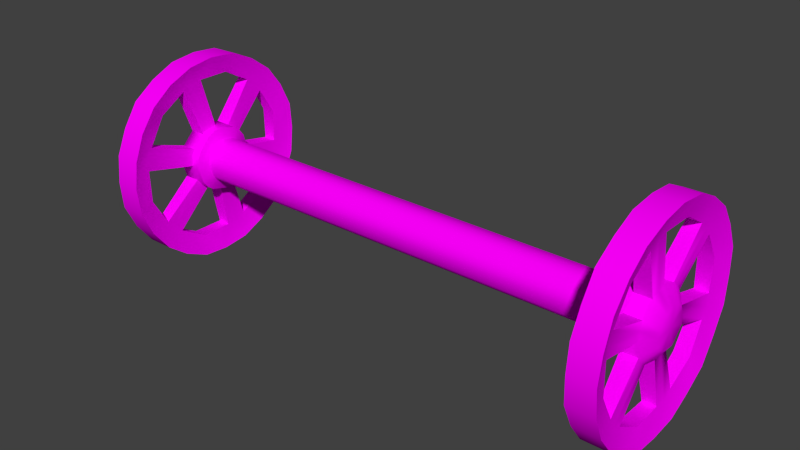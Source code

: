 # Source: Ruota1.blend  (saved by Blender 2.78.0; exported with 4.5.12 LTS)
import bpy
from mathutils import Matrix  # noqa: F401  (used for matrix-valued properties, if any)

bpy.ops.wm.read_factory_settings(use_empty=True)
scene = bpy.context.scene
scene.name = 'Scene'

# ---- collections
col_collection_1 = bpy.data.collections.new('Collection 1'); scene.collection.children.link(col_collection_1)

# ---- images (referenced by path relative to the original .blend; pixels are not part of the script)
import os
ASSET_DIR = os.environ.get("B2B_ASSET_DIR", "")  # directory of the original .blend (textures are referenced by path, not embedded)
HERE = os.path.dirname(os.path.abspath(__file__))  # packed textures are extracted next to this script under _unpacked/

def load_image(name, relpath, width, height, colorspace="sRGB"):
    """Load a texture the original file referenced (path relative to the .blend, or extracted next to this script)."""
    p = next((c for c in (os.path.join(HERE, relpath), os.path.join(ASSET_DIR, relpath)) if relpath and os.path.exists(c)), "")
    if p:
        img = bpy.data.images.load(p, check_existing=True)
        img.name = name
    else:  # same state as the original file: an image datablock whose file is absent (Cycles renders it pink)
        img = bpy.data.images.new(name, width, height)
        img.source = "FILE"
        img.filepath = "//" + (relpath or name)
    img.colorspace_settings.name = colorspace
    return img
img_vagoncino_txt_png_002 = load_image('Vagoncino_TXT.png.002', 'Vagoncino_TXT.png', 1024, 1024, 'sRGB')

# ---- materials (node trees are filled in below, after node groups)
mat_material_vagoncino = bpy.data.materials.new('Material_Vagoncino')
mat_material_vagoncino.alpha_threshold = 0.0
mat_material_vagoncino.roughness = 0.5

# ---- node groups
ng_auto_smooth = bpy.data.node_groups.new('Auto Smooth', 'GeometryNodeTree')
_s = ng_auto_smooth.interface.new_socket(name='Geometry', in_out='OUTPUT', socket_type='NodeSocketGeometry')
_s = ng_auto_smooth.interface.new_socket(name='Geometry', in_out='INPUT', socket_type='NodeSocketGeometry')
_s = ng_auto_smooth.interface.new_socket(name='Angle', in_out='INPUT', socket_type='NodeSocketFloat')
_s.subtype = 'ANGLE'
_s.min_value = 0.0
_s.max_value = 3.142
ng_auto_smooth.is_modifier = True
_N = ng_auto_smooth.nodes; _L = ng_auto_smooth.links
n0 = _N.new('NodeGroupOutput'); n0.name = 'Group Output'; n0.location = (480, -100)
n1 = _N.new('NodeGroupInput'); n1.name = 'Group Input'; n1.location = (-420, -300)
n2 = _N.new('NodeGroupInput'); n2.name = 'Group Input.001'; n2.location = (-60, -100)
n3 = _N.new('GeometryNodeSetShadeSmooth'); n3.name = 'Set Shade Smooth'; n3.location = (120, -100)
n3.domain = 'EDGE'
n4 = _N.new('GeometryNodeSetShadeSmooth'); n4.name = 'Set Shade Smooth.001'; n4.location = (300, -100)
n5 = _N.new('GeometryNodeInputMeshEdgeAngle'); n5.name = 'Edge Angle'; n5.location = (-420, -220)
n6 = _N.new('GeometryNodeInputEdgeSmooth'); n6.name = 'Is Edge Smooth'; n6.location = (-60, -160)
n7 = _N.new('GeometryNodeInputShadeSmooth'); n7.name = 'Is Face Smooth'; n7.location = (-240, -340)
n8 = _N.new('FunctionNodeBooleanMath'); n8.name = 'Boolean Math'; n8.location = (-60, -220)
n9 = _N.new('FunctionNodeCompare'); n9.name = 'Compare'; n9.location = (-240, -180)
n9.operation = 'LESS_EQUAL'
_L.new(n5.outputs[0], n9.inputs[0])
_L.new(n4.outputs[0], n0.inputs[0])
_L.new(n1.outputs[1], n9.inputs[1])
_L.new(n9.outputs[0], n8.inputs[0])
_L.new(n7.outputs[0], n8.inputs[1])
_L.new(n2.outputs[0], n3.inputs[0])
_L.new(n6.outputs[0], n3.inputs[1])
_L.new(n3.outputs[0], n4.inputs[0])
_L.new(n8.outputs[0], n3.inputs[2])
n0.is_active_output = True

# ---- material node trees
mat_material_vagoncino.use_nodes = True; mat_material_vagoncino.node_tree.nodes.clear()
_N = mat_material_vagoncino.node_tree.nodes; _L = mat_material_vagoncino.node_tree.links
n0 = _N.new('ShaderNodeOutputMaterial'); n0.name = 'Material Output'; n0.location = (300, 300)
n1 = _N.new('ShaderNodeBsdfDiffuse'); n1.name = 'Diffuse BSDF'; n1.location = (10, 300)
n2 = _N.new('ShaderNodeTexImage'); n2.name = 'Image Texture'; n2.location = (-249, 322)
n2.width = 140
n2.image = img_vagoncino_txt_png_002
_L.new(n1.outputs[0], n0.inputs[0])
_L.new(n2.outputs[0], n1.inputs[0])
n0.is_active_output = True

# ---- world
world_world = bpy.data.worlds.new('World'); scene.world = world_world
world_world.color = (0.05088, 0.05088, 0.05088)
world_world.use_sun_shadow = False
world_world.sun_shadow_jitter_overblur = 0.0
world_world.cycles.sampling_method = 'NONE'
world_world.cycles.sample_map_resolution = 256

# ---- meshes
me_cube_000 = bpy.data.meshes.new('Cube.000')
me_cube_000.from_pydata([(1.767, 0.5275, -0.2228), (1.767, 0.5682, -0.07076), (1.633, 0.7157, 4.172e-07), (1.81, 0.7157, 4.172e-07), (1.633, 0.6198, -0.3578), (1.81, 0.6198, -0.3578), (1.633, 0.3578, -0.6198), (1.81, 0.3578, -0.6198), (1.633, 0.0, -0.7157), (1.81, 0.0, -0.7157), (1.633, -0.3578, -0.6198), (1.81, -0.3578, -0.6198), (1.633, -0.6198, -0.3578), (1.81, -0.6198, -0.3578), (1.633, -0.7157, 4.172e-07), (1.81, -0.7157, -1.192e-07), (1.633, -0.6198, 0.3578), (1.81, -0.6198, 0.3578), (1.633, -0.3578, 0.6198), (1.81, -0.3578, 0.6198), (1.633, 0.0, 0.7157), (1.81, 0.0, 0.7157), (1.633, 0.3578, 0.6198), (1.81, 0.3578, 0.6198), (1.633, 0.6198, 0.3578), (1.81, 0.6198, 0.3578), (1.767, 0.2228, -0.5275), (1.767, 0.07076, -0.5682), (1.767, -0.3454, -0.4567), (1.767, -0.4567, -0.3454), (1.767, -0.5682, 0.07076), (1.767, -0.5275, 0.2228), (1.767, -0.2228, 0.5275), (1.767, -0.07076, 0.5682), (1.767, 0.3454, 0.4567), (1.767, 0.4567, 0.3454), (1.676, 0.5275, -0.2228), (1.676, 0.5682, -0.07076), (1.676, 0.2228, -0.5275), (1.676, 0.07076, -0.5682), (1.676, -0.3454, -0.4567), (1.676, -0.4567, -0.3454), (1.676, -0.5682, 0.07076), (1.676, -0.5275, 0.2228), (1.676, -0.2228, 0.5275), (1.676, -0.07076, 0.5682), (1.676, 0.3454, 0.4567), (1.676, 0.4567, 0.3454), (1.756, 0.1976, 0.1141), (1.756, 0.1141, 0.1976), (1.756, 0.0, 0.2281), (1.756, -0.1141, 0.1976), (1.756, -0.1976, 0.1141), (1.756, -0.2281, -1.192e-07), (1.756, -0.1976, -0.1141), (1.756, -0.1141, -0.1976), (1.756, 0.0, -0.2281), (1.756, 0.1141, -0.1976), (1.756, 0.1976, -0.1141), (1.756, 0.2281, -1.192e-07), (1.646, 0.1976, 0.1141), (1.646, 0.1141, 0.1976), (1.646, 0.0, 0.2281), (1.646, -0.1141, 0.1976), (1.646, -0.1976, 0.1141), (1.646, -0.2281, -1.192e-07), (1.646, -0.1976, -0.1141), (1.646, -0.1141, -0.1976), (1.646, 0.0, -0.2281), (1.646, 0.1141, -0.1976), (1.646, 0.1976, -0.1141), (1.646, 0.2281, -1.192e-07), (1.822, 0.1112, 0.06418), (1.822, 0.06418, 0.1112), (1.822, 0.0, 0.1284), (1.822, -0.06418, 0.1112), (1.822, -0.1112, 0.06418), (1.822, -0.1284, -1.192e-07), (1.822, -0.1112, -0.06418), (1.822, -0.06418, -0.1112), (1.822, 0.0, -0.1284), (1.822, 0.06418, -0.1112), (1.822, 0.1112, -0.06418), (1.822, 0.1284, -1.192e-07), (1.814, 0.187, 0.698), (1.629, 0.187, 0.698), (1.772, 0.1524, 0.5688), (1.588, 0.2264, -1.192e-07), (1.588, 0.1961, -0.1132), (1.588, 0.1132, -0.1961), (1.588, 0.0, -0.2264), (1.588, -0.1132, -0.1961), (1.588, -0.1961, -0.1132), (1.588, -0.2264, -1.192e-07), (1.588, -0.1961, 0.1132), (1.588, -0.1132, 0.1961), (1.588, 0.0, 0.2264), (1.588, 0.1132, 0.1961), (1.588, 0.1961, 0.1132), (1.671, 0.1524, 0.5688), (1.772, -0.4164, 0.4164), (1.629, -0.511, 0.511), (1.814, -0.511, 0.511), (1.671, -0.4164, 0.4164), (1.629, -0.698, -0.187), (1.772, -0.5688, -0.1524), (1.814, -0.698, -0.187), (1.671, -0.5688, -0.1524), (1.629, -0.187, -0.698), (1.814, -0.187, -0.698), (1.772, -0.1524, -0.5688), (1.671, -0.1524, -0.5688), (1.629, 0.511, -0.511), (1.814, 0.511, -0.511), (1.772, 0.4164, -0.4164), (1.671, 0.4164, -0.4164), (1.772, 0.5688, 0.1524), (1.629, 0.698, 0.187), (1.814, 0.698, 0.187), (1.671, 0.5688, 0.1524), (1.63, 0.6927, -0.1856), (1.814, 0.6927, -0.1856), (1.77, 0.5683, -0.1523), (1.675, 0.5683, -0.1523), (1.758, 0.2208, -0.05916), (1.643, 0.2208, -0.05916), (1.826, 0.1242, -0.03329), (1.588, 0.2191, -0.05871), (1.77, 0.416, 0.416), (1.63, 0.5071, 0.5071), (1.814, 0.5071, 0.5071), (1.675, 0.416, 0.416), (1.758, 0.1616, 0.1616), (1.643, 0.1616, 0.1616), (1.826, 0.09094, 0.09094), (1.588, 0.1604, 0.1604), (1.77, -0.1523, 0.5683), (1.63, -0.1856, 0.6927), (1.814, -0.1856, 0.6927), (1.675, -0.1523, 0.5683), (1.758, -0.05916, 0.2208), (1.643, -0.05916, 0.2208), (1.826, -0.03329, 0.1242), (1.588, -0.05871, 0.2191), (1.77, -0.5683, 0.1523), (1.63, -0.6927, 0.1856), (1.814, -0.6927, 0.1856), (1.675, -0.5683, 0.1523), (1.758, -0.2208, 0.05916), (1.643, -0.2208, 0.05916), (1.826, -0.1242, 0.03329), (1.588, -0.2191, 0.05871), (1.63, -0.5071, -0.5071), (1.814, -0.5071, -0.5071), (1.77, -0.416, -0.416), (1.675, -0.416, -0.416), (1.758, -0.1616, -0.1616), (1.643, -0.1616, -0.1616), (1.826, -0.09094, -0.09094), (1.588, -0.1604, -0.1604), (1.63, 0.1856, -0.6927), (1.814, 0.1856, -0.6927), (1.77, 0.1523, -0.5683), (1.675, 0.1523, -0.5683), (1.758, 0.05916, -0.2208), (1.643, 0.05916, -0.2208), (1.826, 0.03329, -0.1242), (1.588, 0.05871, -0.2191), (1.823, -9.537e-07, -6.557e-07), (1.554, 0.03969, -0.1481), (1.554, 0.07652, -0.1325), (1.554, 0.1325, -0.07652), (1.554, 0.07652, 0.1325), (1.554, 0.0, 0.153), (1.554, -0.153, -1.192e-07), (1.554, -0.1325, -0.07652), (1.554, 0.1084, 0.1084), (1.554, 0.153, -1.192e-07), (1.554, 0.1325, 0.07652), (1.554, -0.1084, -0.1084), (1.554, -0.07652, -0.1325), (1.554, 0.0, -0.153), (1.554, -0.03969, 0.1481), (1.554, -0.07652, 0.1325), (1.554, -0.1481, 0.03969), (1.554, 0.1481, -0.03969), (1.554, -0.1325, 0.07652), (0.0, 0.153, -1.192e-07), (0.0, 0.1325, -0.07652), (0.0, 0.07652, -0.1325), (0.0, 0.0, -0.153), (0.0, -0.07652, -0.1325), (0.0, -0.1325, -0.07652), (0.0, -0.153, -1.192e-07), (0.0, -0.1325, 0.07652), (0.0, -0.07652, 0.1325), (0.0, 0.0, 0.153), (0.0, 0.07652, 0.1325), (0.0, 0.1325, 0.07652), (0.0, 0.1481, -0.03969), (0.0, 0.1084, 0.1084), (0.0, -0.03969, 0.1481), (0.0, -0.1481, 0.03969), (0.0, -0.1084, -0.1084), (0.0, 0.03969, -0.1481)], [], [(161, 7, 26, 162), (120, 121, 5, 4), (153, 11, 28, 154), (112, 113, 7, 6), (146, 15, 30, 144), (160, 161, 9, 8), (138, 19, 32, 136), (108, 109, 11, 10), (121, 3, 1, 122), (152, 153, 13, 12), (130, 23, 34, 128), (104, 106, 15, 14), (118, 25, 35, 116), (145, 146, 17, 16), (113, 5, 0, 114), (101, 102, 19, 18), (109, 9, 27, 110), (137, 138, 21, 20), (106, 13, 29, 105), (85, 84, 23, 22), (102, 17, 31, 100), (117, 118, 3, 2), (129, 130, 25, 24), (84, 21, 33, 86), (86, 33, 45, 99), (26, 38, 69, 57), (144, 30, 53, 148), (163, 39, 68, 165), (47, 35, 48, 60), (131, 47, 60, 133), (32, 44, 63, 51), (114, 0, 36, 115), (110, 27, 39, 111), (105, 29, 41, 107), (116, 35, 47, 119), (100, 31, 43, 103), (104, 14, 42, 107), (145, 16, 43, 147), (101, 18, 44, 103), (137, 20, 45, 139), (85, 22, 46, 99), (129, 24, 47, 131), (117, 2, 37, 119), (120, 4, 36, 123), (112, 6, 38, 115), (160, 8, 39, 163), (108, 10, 40, 111), (152, 12, 41, 155), (122, 1, 59, 124), (139, 45, 62, 141), (39, 27, 56, 68), (128, 34, 49, 132), (123, 36, 70, 125), (28, 40, 67, 55), (154, 28, 55, 156), (45, 33, 50, 62), (147, 43, 64, 149), (41, 29, 54, 66), (34, 46, 61, 49), (30, 42, 65, 53), (1, 37, 71, 59), (136, 32, 51, 140), (155, 41, 66, 157), (43, 31, 52, 64), (162, 26, 57, 164), (36, 0, 58, 70), (52, 51, 63, 64), (49, 61, 62, 50), (60, 48, 59, 71), (58, 57, 69, 70), (56, 55, 67, 68), (54, 53, 65, 66), (49, 50, 74, 73), (55, 56, 80, 79), (156, 55, 79, 158), (132, 49, 73, 134), (57, 58, 82, 81), (164, 57, 81, 166), (59, 48, 72, 83), (140, 51, 75, 142), (53, 54, 78, 77), (51, 52, 76, 75), (124, 59, 83, 126), (148, 53, 77, 150), (16, 17, 102, 101), (19, 102, 100, 32), (32, 100, 103, 44), (16, 101, 103, 43), (20, 21, 84, 85), (23, 84, 86, 34), (34, 86, 99, 46), (20, 85, 99, 45), (60, 71, 87, 98), (165, 68, 90, 167), (133, 60, 98, 135), (66, 65, 93, 92), (62, 61, 97, 96), (149, 64, 94, 151), (141, 62, 96, 143), (125, 70, 88, 127), (64, 63, 95, 94), (70, 69, 89, 88), (68, 67, 91, 90), (157, 66, 92, 159), (12, 104, 107, 41), (30, 105, 107, 42), (15, 106, 105, 30), (12, 13, 106, 104), (8, 108, 111, 39), (28, 110, 111, 40), (11, 109, 110, 28), (8, 9, 109, 108), (4, 112, 115, 36), (26, 114, 115, 38), (7, 113, 114, 26), (4, 5, 113, 112), (24, 117, 119, 47), (1, 116, 119, 37), (24, 25, 118, 117), (3, 118, 116, 1), (71, 125, 127, 87), (58, 124, 126, 82), (37, 123, 125, 71), (0, 122, 124, 58), (2, 120, 123, 37), (5, 121, 122, 0), (2, 3, 121, 120), (61, 133, 135, 97), (48, 132, 134, 72), (35, 128, 132, 48), (22, 129, 131, 46), (46, 131, 133, 61), (22, 23, 130, 129), (25, 130, 128, 35), (63, 141, 143, 95), (50, 140, 142, 74), (33, 136, 140, 50), (44, 139, 141, 63), (18, 137, 139, 44), (18, 19, 138, 137), (21, 138, 136, 33), (65, 149, 151, 93), (52, 148, 150, 76), (42, 147, 149, 65), (14, 145, 147, 42), (31, 144, 148, 52), (14, 15, 146, 145), (17, 146, 144, 31), (67, 157, 159, 91), (54, 156, 158, 78), (40, 155, 157, 67), (29, 154, 156, 54), (10, 152, 155, 40), (10, 11, 153, 152), (13, 153, 154, 29), (69, 165, 167, 89), (56, 164, 166, 80), (27, 162, 164, 56), (6, 160, 163, 38), (38, 163, 165, 69), (6, 7, 161, 160), (9, 161, 162, 27), (80, 168, 79), (79, 168, 158), (78, 168, 77), (81, 168, 166), (83, 168, 126), (126, 168, 82), (134, 168, 72), (76, 168, 75), (142, 168, 74), (150, 168, 76), (158, 168, 78), (166, 168, 80), (74, 168, 73), (73, 168, 134), (72, 168, 83), (75, 168, 142), (82, 168, 81), (77, 168, 150), (169, 204, 189, 170), (170, 189, 188, 171), (172, 197, 196, 173), (174, 193, 192, 175), (176, 200, 197, 172), (177, 187, 198, 178), (179, 203, 191, 180), (180, 191, 190, 181), (182, 201, 195, 183), (184, 202, 193, 174), (171, 188, 199, 185), (178, 198, 200, 176), (173, 196, 201, 182), (186, 194, 202, 184), (175, 192, 203, 179), (185, 199, 187, 177), (181, 190, 204, 169), (183, 195, 194, 186), (95, 183, 186, 94), (90, 181, 169, 167), (127, 185, 177, 87), (92, 175, 179, 159), (94, 186, 184, 151), (96, 173, 182, 143), (98, 178, 176, 135), (88, 171, 185, 127), (151, 184, 174, 93), (143, 182, 183, 95), (91, 180, 181, 90), (159, 179, 180, 91), (87, 177, 178, 98), (135, 176, 172, 97), (93, 174, 175, 92), (97, 172, 173, 96), (89, 170, 171, 88), (167, 169, 170, 89)])
me_cube_000.polygons.foreach_set('use_smooth', [True] * 216)
_uv = me_cube_000.uv_layers.new(name='UVMap')
_uv.uv.foreach_set('vector', [0.7695, 0.6444, 0.7646, 0.6574, 0.7768, 0.655, 0.7783, 0.6492, 0.844, 0.5338, 0.8524, 0.5251, 0.8414, 0.5166, 0.8353, 0.5274, 0.8149, 0.6167, 0.8013, 0.619, 0.8095, 0.6284, 0.8152, 0.6267, 0.8257, 0.5229, 0.828, 0.5112, 0.8143, 0.511, 0.8151, 0.5224, 0.8616, 0.6423, 0.8528, 0.6316, 0.8487, 0.6434, 0.853, 0.6475, 0.8046, 0.5244, 0.8014, 0.5134, 0.7892, 0.5184, 0.7952, 0.5285, 0.8627, 0.6954, 0.8676, 0.6824, 0.8554, 0.6848, 0.854, 0.6906, 0.787, 0.5343, 0.7785, 0.5268, 0.7717, 0.5379, 0.7814, 0.5428, 0.7708, 0.6976, 0.7796, 0.7082, 0.7836, 0.6965, 0.7793, 0.6924, 0.7777, 0.5524, 0.7673, 0.5494, 0.7652, 0.5615, 0.7759, 0.5622, 0.8174, 0.7229, 0.831, 0.7207, 0.8229, 0.7113, 0.8172, 0.713, 0.7763, 0.5722, 0.7652, 0.5743, 0.77, 0.5872, 0.7805, 0.5816, 0.7905, 0.7169, 0.8037, 0.7213, 0.8114, 0.7116, 0.7955, 0.7078, 0.7867, 0.5903, 0.7779, 0.5981, 0.7877, 0.6071, 0.7945, 0.5972, 0.7626, 0.6712, 0.7653, 0.6849, 0.7776, 0.6866, 0.7729, 0.6709, 0.8034, 0.6023, 0.8, 0.6137, 0.8137, 0.6154, 0.814, 0.6039, 0.7883, 0.6241, 0.7778, 0.6333, 0.7824, 0.6449, 0.7937, 0.6329, 0.8248, 0.6028, 0.8271, 0.6145, 0.8405, 0.6105, 0.835, 0.5993, 0.8419, 0.6229, 0.8287, 0.6184, 0.821, 0.6281, 0.8369, 0.632, 0.8441, 0.5937, 0.8527, 0.6025, 0.8611, 0.5908, 0.8506, 0.5848, 0.8697, 0.6687, 0.867, 0.655, 0.8547, 0.6532, 0.8593, 0.6689, 0.8561, 0.5526, 0.868, 0.5489, 0.8614, 0.5359, 0.8512, 0.5424, 0.8549, 0.5745, 0.8667, 0.578, 0.8695, 0.5639, 0.8566, 0.5635, 0.844, 0.7156, 0.8544, 0.7064, 0.8499, 0.6949, 0.8386, 0.7068, 0.8357, 0.5849, 0.8301, 0.5878, 0.8272, 0.5929, 0.839, 0.5884, 0.8168, 0.5357, 0.8113, 0.5316, 0.8155, 0.5503, 0.8183, 0.5461, 0.853, 0.6475, 0.8487, 0.6434, 0.8277, 0.6578, 0.8304, 0.6612, 0.8068, 0.5315, 0.803, 0.5342, 0.8098, 0.5518, 0.8125, 0.5507, 0.8469, 0.5675, 0.8438, 0.5623, 0.8325, 0.561, 0.8283, 0.5635, 0.8472, 0.5723, 0.8469, 0.5675, 0.8283, 0.5635, 0.828, 0.5666, 0.813, 0.5904, 0.8186, 0.5949, 0.815, 0.5759, 0.812, 0.5798, 0.8229, 0.5346, 0.8283, 0.5378, 0.8342, 0.5375, 0.8241, 0.53, 0.7953, 0.5422, 0.8004, 0.5391, 0.803, 0.5342, 0.792, 0.539, 0.7875, 0.5695, 0.7876, 0.5635, 0.7849, 0.5588, 0.783, 0.5705, 0.844, 0.5557, 0.8438, 0.5623, 0.8469, 0.5675, 0.8488, 0.5545, 0.8071, 0.591, 0.8019, 0.5874, 0.7964, 0.5874, 0.8055, 0.5955, 0.7763, 0.5722, 0.7805, 0.5816, 0.7904, 0.5811, 0.783, 0.5705, 0.7867, 0.5903, 0.7945, 0.5972, 0.7964, 0.5874, 0.7923, 0.5852, 0.8034, 0.6023, 0.814, 0.6039, 0.8186, 0.5949, 0.8055, 0.5955, 0.8248, 0.6028, 0.835, 0.5993, 0.8272, 0.5929, 0.8232, 0.5953, 0.8441, 0.5937, 0.8506, 0.5848, 0.8447, 0.5763, 0.839, 0.5884, 0.8549, 0.5745, 0.8566, 0.5635, 0.8469, 0.5675, 0.8472, 0.5723, 0.8561, 0.5526, 0.8512, 0.5424, 0.8409, 0.5436, 0.8488, 0.5545, 0.844, 0.5338, 0.8353, 0.5274, 0.8342, 0.5375, 0.8386, 0.5395, 0.8257, 0.5229, 0.8151, 0.5224, 0.8113, 0.5316, 0.8241, 0.53, 0.8046, 0.5244, 0.7952, 0.5285, 0.803, 0.5342, 0.8068, 0.5315, 0.787, 0.5343, 0.7814, 0.5428, 0.7871, 0.5507, 0.792, 0.539, 0.7777, 0.5524, 0.7759, 0.5622, 0.7849, 0.5588, 0.7847, 0.5544, 0.7793, 0.6924, 0.7836, 0.6965, 0.8046, 0.682, 0.8019, 0.6786, 0.8232, 0.5953, 0.8272, 0.5929, 0.8213, 0.5744, 0.8183, 0.5754, 0.803, 0.5342, 0.8004, 0.5391, 0.805, 0.5492, 0.8098, 0.5518, 0.8172, 0.713, 0.8229, 0.7113, 0.8208, 0.6859, 0.8165, 0.6866, 0.8386, 0.5395, 0.8342, 0.5375, 0.8222, 0.5524, 0.8245, 0.5543, 0.7934, 0.548, 0.7871, 0.5507, 0.8047, 0.5562, 0.8027, 0.5521, 0.8152, 0.6267, 0.8095, 0.6284, 0.8115, 0.6538, 0.8158, 0.6531, 0.8272, 0.5929, 0.8301, 0.5878, 0.8259, 0.5769, 0.8213, 0.5744, 0.7923, 0.5852, 0.7964, 0.5874, 0.8084, 0.5731, 0.806, 0.5712, 0.7849, 0.5588, 0.7876, 0.5635, 0.7984, 0.5648, 0.8032, 0.5619, 0.838, 0.5789, 0.8447, 0.5763, 0.8266, 0.5698, 0.8288, 0.5744, 0.7914, 0.5742, 0.7904, 0.5811, 0.8041, 0.5687, 0.7997, 0.5683, 0.84, 0.5507, 0.8409, 0.5436, 0.8265, 0.5567, 0.8319, 0.5571, 0.854, 0.6906, 0.8554, 0.6848, 0.8324, 0.6738, 0.8308, 0.6779, 0.7847, 0.5544, 0.7849, 0.5588, 0.8032, 0.5619, 0.8036, 0.559, 0.7964, 0.5874, 0.8019, 0.5874, 0.8082, 0.5787, 0.8084, 0.5731, 0.7783, 0.6492, 0.7768, 0.655, 0.7999, 0.6659, 0.8015, 0.6618, 0.8342, 0.5375, 0.8283, 0.5378, 0.8221, 0.547, 0.8222, 0.5524, 0.8082, 0.5787, 0.812, 0.5798, 0.815, 0.5759, 0.8084, 0.5731, 0.8288, 0.5744, 0.8266, 0.5698, 0.8213, 0.5744, 0.8259, 0.5769, 0.8283, 0.5635, 0.8325, 0.561, 0.8319, 0.5571, 0.8265, 0.5567, 0.8221, 0.547, 0.8183, 0.5461, 0.8155, 0.5503, 0.8222, 0.5524, 0.805, 0.5492, 0.8027, 0.5521, 0.8047, 0.5562, 0.8098, 0.5518, 0.7984, 0.5648, 0.7997, 0.5683, 0.8041, 0.5687, 0.8032, 0.5619, 0.8208, 0.6859, 0.8282, 0.6814, 0.8223, 0.6757, 0.8186, 0.678, 0.8115, 0.6538, 0.804, 0.6583, 0.81, 0.664, 0.8137, 0.6617, 0.8158, 0.6531, 0.8115, 0.6538, 0.8137, 0.6617, 0.8159, 0.6614, 0.8165, 0.6866, 0.8208, 0.6859, 0.8186, 0.678, 0.8163, 0.6783, 0.7999, 0.6659, 0.8001, 0.6746, 0.808, 0.6722, 0.8079, 0.6679, 0.8015, 0.6618, 0.7999, 0.6659, 0.8079, 0.6679, 0.8088, 0.6658, 0.8046, 0.682, 0.8122, 0.6861, 0.8141, 0.6782, 0.8103, 0.676, 0.8308, 0.6779, 0.8324, 0.6738, 0.8244, 0.6718, 0.8235, 0.6739, 0.8277, 0.6578, 0.8201, 0.6536, 0.8181, 0.6616, 0.822, 0.6637, 0.8324, 0.6738, 0.8322, 0.6652, 0.8243, 0.6675, 0.8244, 0.6718, 0.8019, 0.6786, 0.8046, 0.682, 0.8103, 0.676, 0.8089, 0.6742, 0.8304, 0.6612, 0.8277, 0.6578, 0.822, 0.6637, 0.8233, 0.6655, 0.7945, 0.5972, 0.7877, 0.6071, 0.8, 0.6137, 0.8034, 0.6023, 0.8676, 0.6824, 0.8697, 0.6687, 0.8593, 0.6689, 0.8554, 0.6848, 0.813, 0.5904, 0.8071, 0.591, 0.8055, 0.5955, 0.8186, 0.5949, 0.7945, 0.5972, 0.8034, 0.6023, 0.8055, 0.5955, 0.7964, 0.5874, 0.835, 0.5993, 0.8405, 0.6105, 0.8527, 0.6025, 0.8441, 0.5937, 0.831, 0.7207, 0.844, 0.7156, 0.8386, 0.7068, 0.8229, 0.7113, 0.838, 0.5789, 0.8357, 0.5849, 0.839, 0.5884, 0.8447, 0.5763, 0.835, 0.5993, 0.8441, 0.5937, 0.839, 0.5884, 0.8272, 0.5929, 0.8283, 0.5635, 0.8265, 0.5567, 0.824, 0.5582, 0.8256, 0.5635, 0.8125, 0.5507, 0.8098, 0.5518, 0.811, 0.554, 0.8131, 0.5532, 0.828, 0.5666, 0.8283, 0.5635, 0.8256, 0.5635, 0.8254, 0.5658, 0.8032, 0.5619, 0.8041, 0.5687, 0.8067, 0.5674, 0.8057, 0.562, 0.8213, 0.5744, 0.8266, 0.5698, 0.8246, 0.568, 0.8201, 0.5718, 0.806, 0.5712, 0.8084, 0.5731, 0.8098, 0.571, 0.808, 0.5694, 0.8183, 0.5754, 0.8213, 0.5744, 0.8201, 0.5718, 0.8177, 0.5726, 0.8245, 0.5543, 0.8222, 0.5524, 0.8206, 0.5548, 0.8226, 0.5563, 0.8084, 0.5731, 0.815, 0.5759, 0.8151, 0.5728, 0.8098, 0.571, 0.8222, 0.5524, 0.8155, 0.5503, 0.8154, 0.5529, 0.8206, 0.5548, 0.8098, 0.5518, 0.8047, 0.5562, 0.8071, 0.5576, 0.811, 0.554, 0.8036, 0.559, 0.8032, 0.5619, 0.8057, 0.562, 0.8062, 0.5598, 0.7759, 0.5622, 0.7763, 0.5722, 0.783, 0.5705, 0.7849, 0.5588, 0.7914, 0.5742, 0.7875, 0.5695, 0.783, 0.5705, 0.7904, 0.5811, 0.8528, 0.6316, 0.8419, 0.6229, 0.8369, 0.632, 0.8487, 0.6434, 0.7759, 0.5622, 0.7652, 0.5615, 0.7652, 0.5743, 0.7763, 0.5722, 0.7952, 0.5285, 0.787, 0.5343, 0.792, 0.539, 0.803, 0.5342, 0.7934, 0.548, 0.7953, 0.5422, 0.792, 0.539, 0.7871, 0.5507, 0.8013, 0.619, 0.7883, 0.6241, 0.7937, 0.6329, 0.8095, 0.6284, 0.7952, 0.5285, 0.7892, 0.5184, 0.7785, 0.5268, 0.787, 0.5343, 0.8353, 0.5274, 0.8257, 0.5229, 0.8241, 0.53, 0.8342, 0.5375, 0.8168, 0.5357, 0.8229, 0.5346, 0.8241, 0.53, 0.8113, 0.5316, 0.7646, 0.6574, 0.7626, 0.6712, 0.7729, 0.6709, 0.7768, 0.655, 0.8353, 0.5274, 0.8414, 0.5166, 0.828, 0.5112, 0.8257, 0.5229, 0.8566, 0.5635, 0.8561, 0.5526, 0.8488, 0.5545, 0.8469, 0.5675, 0.84, 0.5507, 0.844, 0.5557, 0.8488, 0.5545, 0.8409, 0.5436, 0.8566, 0.5635, 0.8695, 0.5639, 0.868, 0.5489, 0.8561, 0.5526, 0.7796, 0.7082, 0.7905, 0.7169, 0.7955, 0.7078, 0.7836, 0.6965, 0.8265, 0.5567, 0.8245, 0.5543, 0.8226, 0.5563, 0.824, 0.5582, 0.8001, 0.6746, 0.8019, 0.6786, 0.8089, 0.6742, 0.808, 0.6722, 0.8409, 0.5436, 0.8386, 0.5395, 0.8245, 0.5543, 0.8265, 0.5567, 0.7776, 0.6866, 0.7793, 0.6924, 0.8019, 0.6786, 0.8001, 0.6746, 0.8512, 0.5424, 0.844, 0.5338, 0.8386, 0.5395, 0.8409, 0.5436, 0.7653, 0.6849, 0.7708, 0.6976, 0.7793, 0.6924, 0.7776, 0.6866, 0.8512, 0.5424, 0.8614, 0.5359, 0.8524, 0.5251, 0.844, 0.5338, 0.8266, 0.5698, 0.828, 0.5666, 0.8254, 0.5658, 0.8246, 0.568, 0.8122, 0.6861, 0.8165, 0.6866, 0.8163, 0.6783, 0.8141, 0.6782, 0.8114, 0.7116, 0.8172, 0.713, 0.8165, 0.6866, 0.8122, 0.6861, 0.8506, 0.5848, 0.8549, 0.5745, 0.8472, 0.5723, 0.8447, 0.5763, 0.8447, 0.5763, 0.8472, 0.5723, 0.828, 0.5666, 0.8266, 0.5698, 0.8506, 0.5848, 0.8611, 0.5908, 0.8667, 0.578, 0.8549, 0.5745, 0.8037, 0.7213, 0.8174, 0.7229, 0.8172, 0.713, 0.8114, 0.7116, 0.815, 0.5759, 0.8183, 0.5754, 0.8177, 0.5726, 0.8151, 0.5728, 0.8282, 0.6814, 0.8308, 0.6779, 0.8235, 0.6739, 0.8223, 0.6757, 0.8499, 0.6949, 0.854, 0.6906, 0.8308, 0.6779, 0.8282, 0.6814, 0.8186, 0.5949, 0.8232, 0.5953, 0.8183, 0.5754, 0.815, 0.5759, 0.814, 0.6039, 0.8248, 0.6028, 0.8232, 0.5953, 0.8186, 0.5949, 0.814, 0.6039, 0.8137, 0.6154, 0.8271, 0.6145, 0.8248, 0.6028, 0.8544, 0.7064, 0.8627, 0.6954, 0.854, 0.6906, 0.8499, 0.6949, 0.8041, 0.5687, 0.806, 0.5712, 0.808, 0.5694, 0.8067, 0.5674, 0.8322, 0.6652, 0.8304, 0.6612, 0.8233, 0.6655, 0.8243, 0.6675, 0.7904, 0.5811, 0.7923, 0.5852, 0.806, 0.5712, 0.8041, 0.5687, 0.7805, 0.5816, 0.7867, 0.5903, 0.7923, 0.5852, 0.7904, 0.5811, 0.8547, 0.6532, 0.853, 0.6475, 0.8304, 0.6612, 0.8322, 0.6652, 0.7805, 0.5816, 0.77, 0.5872, 0.7779, 0.5981, 0.7867, 0.5903, 0.867, 0.655, 0.8616, 0.6423, 0.853, 0.6475, 0.8547, 0.6532, 0.8047, 0.5562, 0.8036, 0.559, 0.8062, 0.5598, 0.8071, 0.5576, 0.8201, 0.6536, 0.8158, 0.6531, 0.8159, 0.6614, 0.8181, 0.6616, 0.7871, 0.5507, 0.7847, 0.5544, 0.8036, 0.559, 0.8047, 0.5562, 0.821, 0.6281, 0.8152, 0.6267, 0.8158, 0.6531, 0.8201, 0.6536, 0.7814, 0.5428, 0.7777, 0.5524, 0.7847, 0.5544, 0.7871, 0.5507, 0.7814, 0.5428, 0.7717, 0.5379, 0.7673, 0.5494, 0.7777, 0.5524, 0.8287, 0.6184, 0.8149, 0.6167, 0.8152, 0.6267, 0.821, 0.6281, 0.8155, 0.5503, 0.8125, 0.5507, 0.8131, 0.5532, 0.8154, 0.5529, 0.804, 0.6583, 0.8015, 0.6618, 0.8088, 0.6658, 0.81, 0.664, 0.7824, 0.6449, 0.7783, 0.6492, 0.8015, 0.6618, 0.804, 0.6583, 0.8151, 0.5224, 0.8046, 0.5244, 0.8068, 0.5315, 0.8113, 0.5316, 0.8113, 0.5316, 0.8068, 0.5315, 0.8125, 0.5507, 0.8155, 0.5503, 0.8151, 0.5224, 0.8143, 0.511, 0.8014, 0.5134, 0.8046, 0.5244, 0.7778, 0.6333, 0.7695, 0.6444, 0.7783, 0.6492, 0.7824, 0.6449, 0.81, 0.664, 0.8161, 0.6698, 0.8137, 0.6617, 0.8137, 0.6617, 0.8161, 0.6698, 0.8159, 0.6614, 0.8181, 0.6616, 0.8161, 0.6698, 0.822, 0.6637, 0.8079, 0.6679, 0.8161, 0.6698, 0.8088, 0.6658, 0.8103, 0.676, 0.8161, 0.6698, 0.8089, 0.6742, 0.8089, 0.6742, 0.8161, 0.6698, 0.808, 0.6722, 0.8163, 0.6783, 0.8161, 0.6698, 0.8141, 0.6782, 0.8243, 0.6675, 0.8161, 0.6698, 0.8244, 0.6718, 0.8235, 0.6739, 0.8161, 0.6698, 0.8223, 0.6757, 0.8233, 0.6655, 0.8161, 0.6698, 0.8243, 0.6675, 0.8159, 0.6614, 0.8161, 0.6698, 0.8181, 0.6616, 0.8088, 0.6658, 0.8161, 0.6698, 0.81, 0.664, 0.8223, 0.6757, 0.8161, 0.6698, 0.8186, 0.678, 0.8186, 0.678, 0.8161, 0.6698, 0.8163, 0.6783, 0.8141, 0.6782, 0.8161, 0.6698, 0.8103, 0.676, 0.8244, 0.6718, 0.8161, 0.6698, 0.8235, 0.6739, 0.808, 0.6722, 0.8161, 0.6698, 0.8079, 0.6679, 0.822, 0.6637, 0.8161, 0.6698, 0.8233, 0.6655, 0.4601, 0.2728, 0.02646, 0.2841, 0.02671, 0.2947, 0.4623, 0.2837, 0.4623, 0.2837, 0.02671, 0.2947, 0.0271, 0.3154, 0.4636, 0.3067, 0.4663, 0.3762, 0.02793, 0.3788, 0.02805, 0.3996, 0.4675, 0.3991, 0.4676, 0.467, 0.02788, 0.4631, 0.02764, 0.4839, 0.4652, 0.4899, 0.466, 0.3647, 0.02785, 0.3682, 0.02793, 0.3788, 0.4663, 0.3762, 0.4647, 0.3301, 0.02747, 0.3367, 0.02774, 0.3575, 0.4666, 0.3533, 0.4642, 0.5014, 0.02749, 0.4946, 0.02733, 0.5052, 0.4633, 0.5129, 0.4633, 0.5129, 0.02733, 0.5052, 0.02699, 0.5271, 0.4575, 0.5337, 0.4667, 0.4105, 0.02807, 0.4103, 0.02807, 0.4209, 0.4669, 0.4219, 0.4673, 0.4558, 0.02796, 0.4525, 0.02788, 0.4631, 0.4676, 0.467, 0.4636, 0.3067, 0.0271, 0.3154, 0.02729, 0.3261, 0.464, 0.3184, 0.4666, 0.3533, 0.02774, 0.3575, 0.02785, 0.3682, 0.466, 0.3647, 0.4675, 0.3991, 0.02805, 0.3996, 0.02807, 0.4103, 0.4667, 0.4105, 0.468, 0.4445, 0.02803, 0.4417, 0.02796, 0.4525, 0.4673, 0.4558, 0.4652, 0.4899, 0.02764, 0.4839, 0.02749, 0.4946, 0.4642, 0.5014, 0.464, 0.3184, 0.02729, 0.3261, 0.02747, 0.3367, 0.4647, 0.3301, 0.4578, 0.2622, 0.02618, 0.2735, 0.02646, 0.2841, 0.4601, 0.2728, 0.4669, 0.4219, 0.02807, 0.4209, 0.02803, 0.4417, 0.468, 0.4445, 0.4872, 0.4225, 0.4669, 0.4219, 0.468, 0.4445, 0.4873, 0.445, 0.475, 0.254, 0.4578, 0.2622, 0.4601, 0.2728, 0.4797, 0.2667, 0.4859, 0.3173, 0.464, 0.3184, 0.4647, 0.3301, 0.4861, 0.3298, 0.4865, 0.4908, 0.4652, 0.4899, 0.4642, 0.5014, 0.4859, 0.5037, 0.4873, 0.445, 0.468, 0.4445, 0.4673, 0.4558, 0.4874, 0.456, 0.4872, 0.3995, 0.4675, 0.3991, 0.4667, 0.4105, 0.4874, 0.4108, 0.4867, 0.3533, 0.4666, 0.3533, 0.466, 0.3647, 0.487, 0.3648, 0.485, 0.3046, 0.4636, 0.3067, 0.464, 0.3184, 0.4859, 0.3173, 0.4874, 0.456, 0.4673, 0.4558, 0.4676, 0.467, 0.4871, 0.4672, 0.4874, 0.4108, 0.4667, 0.4105, 0.4669, 0.4219, 0.4872, 0.4225, 0.484, 0.5168, 0.4633, 0.5129, 0.4575, 0.5337, 0.4746, 0.5446, 0.4859, 0.5037, 0.4642, 0.5014, 0.4633, 0.5129, 0.484, 0.5168, 0.4861, 0.3298, 0.4647, 0.3301, 0.4666, 0.3533, 0.4867, 0.3533, 0.487, 0.3648, 0.466, 0.3647, 0.4663, 0.3762, 0.4869, 0.3767, 0.4871, 0.4672, 0.4676, 0.467, 0.4652, 0.4899, 0.4865, 0.4908, 0.4869, 0.3767, 0.4663, 0.3762, 0.4675, 0.3991, 0.4872, 0.3995, 0.4825, 0.2796, 0.4623, 0.2837, 0.4636, 0.3067, 0.485, 0.3046, 0.4797, 0.2667, 0.4601, 0.2728, 0.4623, 0.2837, 0.4825, 0.2796])
me_cube_000.materials.append(mat_material_vagoncino)
me_cube_000.use_remesh_preserve_volume = False
me_cube_000.use_remesh_preserve_attributes = False
me_cube_000.use_mirror_vertex_groups = False
me_cube_000.update()

# ---- objects
ob_treno_ruote_001 = bpy.data.objects.new('Treno_Ruote.001', me_cube_000)

# ---- transforms, parenting, visibility, modifiers, constraints
ob_treno_ruote_001.location = (0.0, -3.914, 0.7157)
ob_treno_ruote_001.lineart.crease_threshold = 0.0
_m = ob_treno_ruote_001.modifiers.new('Mirror', 'MIRROR')
_m = ob_treno_ruote_001.modifiers.new('Auto Smooth', 'NODES')
_m.node_group = ng_auto_smooth
_gi = [s.identifier for s in ng_auto_smooth.interface.items_tree if s.item_type == 'SOCKET' and s.in_out == 'INPUT']
_m[_gi[1]] = 1.047  # Angle

# ---- collection membership
col_collection_1.objects.link(ob_treno_ruote_001)

# ---- scene / render settings (as saved in the file)
scene.frame_start = 1; scene.frame_end = 250; scene.frame_set(1)
scene.render.engine = 'CYCLES'
scene.render.resolution_percentage = 50
scene.render.dither_intensity = 0.0
scene.cycles.use_denoising = False
scene.cycles.samples = 10
scene.cycles.sampling_pattern = 'TABULATED_SOBOL'
scene.cycles.light_sampling_threshold = 0.0
scene.cycles.use_adaptive_sampling = False
scene.cycles.use_light_tree = False
scene.cycles.blur_glossy = 0.0
scene.cycles.pixel_filter_type = 'GAUSSIAN'
scene.cycles.sample_clamp_indirect = 0.0
scene.view_settings.view_transform = 'Standard'
bpy.context.view_layer.update()

# ---- added for rendering (the .blend has no active camera and no usable light): camera, sun
cam_auto = bpy.data.cameras.new('AutoCamera')
cam_auto.lens = 50.0
cam_auto.sensor_width = 36.0
cam_auto.clip_end = 1000.0
ob_auto_camera = bpy.data.objects.new('AutoCamera', cam_auto)
scene.collection.objects.link(ob_auto_camera)
ob_auto_camera.location = (3.86336, -8.55011, 3.80638)
ob_auto_camera.rotation_euler = (1.09748, -7.21219e-08, 0.694738)
scene.camera = ob_auto_camera
light_auto_sun = bpy.data.lights.new('AutoSun', 'SUN')
light_auto_sun.energy = 3.0
light_auto_sun.angle = 0.0523599
ob_auto_sun = bpy.data.objects.new('AutoSun', light_auto_sun)
scene.collection.objects.link(ob_auto_sun)
ob_auto_sun.rotation_euler = (0.872665, 0.174533, 0.523599)
bpy.context.view_layer.update()
